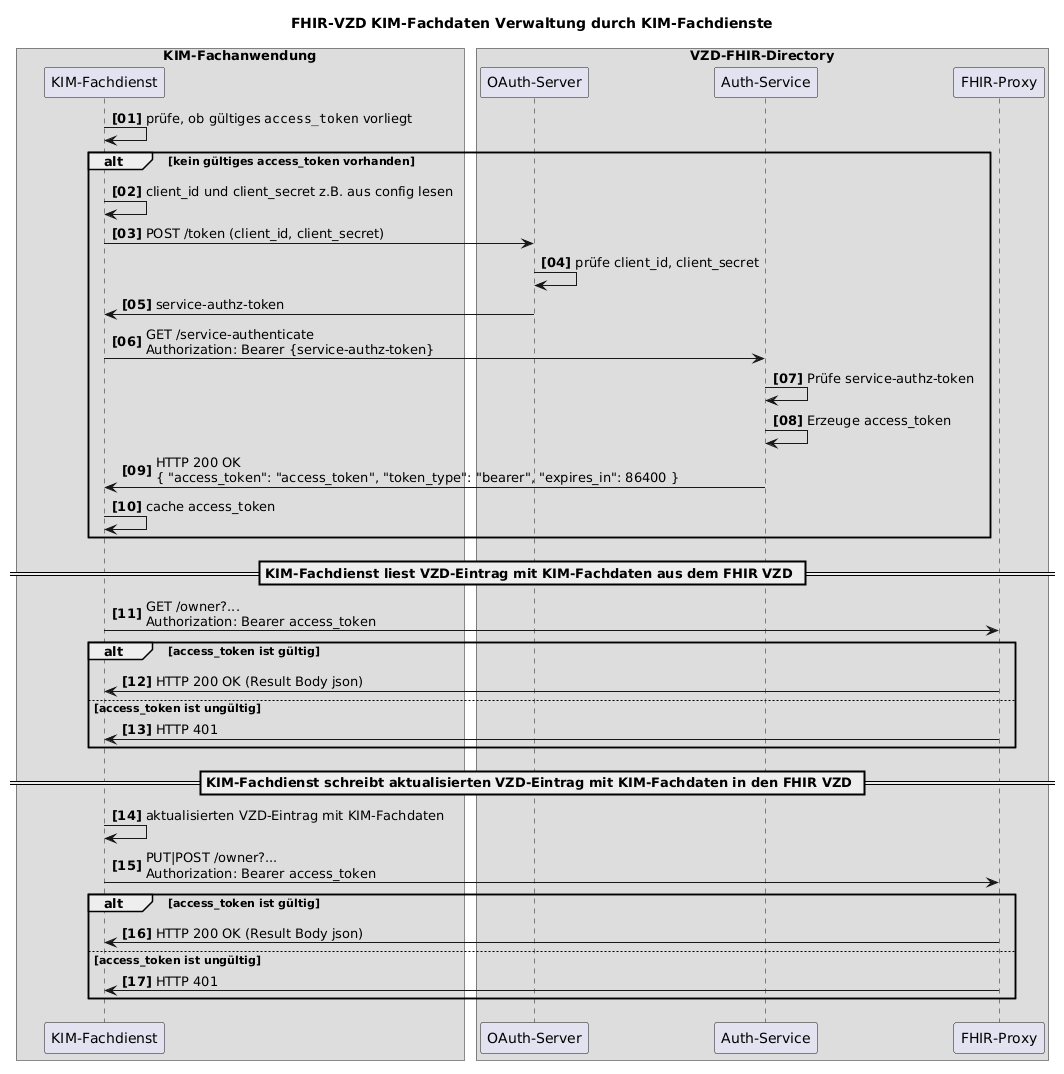

The diagram above was rendered by PlantUML. Its source (embedded in the PNG):
@startuml
autonumber "<b>[00]"

box KIM-Fachanwendung
participant "KIM-Fachdienst" as Fachdienst
end box

box VZD-FHIR-Directory
participant "OAuth-Server" as OAuth
participant "Auth-Service" as Auth
participant "FHIR-Proxy" as Proxy
end box

title FHIR-VZD KIM-Fachdaten Verwaltung durch KIM-Fachdienste

Fachdienst -> Fachdienst: prüfe, ob gültiges ""access_token"" vorliegt

alt kein gültiges access_token vorhanden
    Fachdienst -> Fachdienst: client_id und client_secret z.B. aus config lesen
    Fachdienst -> OAuth: POST /token (client_id, client_secret)
    OAuth -> OAuth: prüfe client_id, client_secret
    OAuth -> Fachdienst: service-authz-token
    Fachdienst -> Auth: GET /service-authenticate\nAuthorization: Bearer {service-authz-token}
    Auth -> Auth: Prüfe service-authz-token
    Auth -> Auth: Erzeuge access_token
    Auth -> Fachdienst: HTTP 200 OK\n{ "access_token": "access_token", "token_type": "bearer", "expires_in": 86400 }
    Fachdienst -> Fachdienst: cache access_token
end

== KIM-Fachdienst liest VZD-Eintrag mit KIM-Fachdaten aus dem FHIR VZD ==

Fachdienst -> Proxy: GET /owner?... \nAuthorization: Bearer access_token

alt access_token ist gültig
    Proxy -> Fachdienst: HTTP 200 OK (Result Body json)
else access_token ist ungültig
    Proxy -> Fachdienst: HTTP 401
end

== KIM-Fachdienst schreibt aktualisierten VZD-Eintrag mit KIM-Fachdaten in den FHIR VZD ==

Fachdienst -> Fachdienst : aktualisierten VZD-Eintrag mit KIM-Fachdaten

Fachdienst -> Proxy: PUT|POST /owner?... \nAuthorization: Bearer access_token

alt access_token ist gültig
    Proxy -> Fachdienst: HTTP 200 OK (Result Body json)
else access_token ist ungültig
    Proxy -> Fachdienst: HTTP 401
end

@enduml